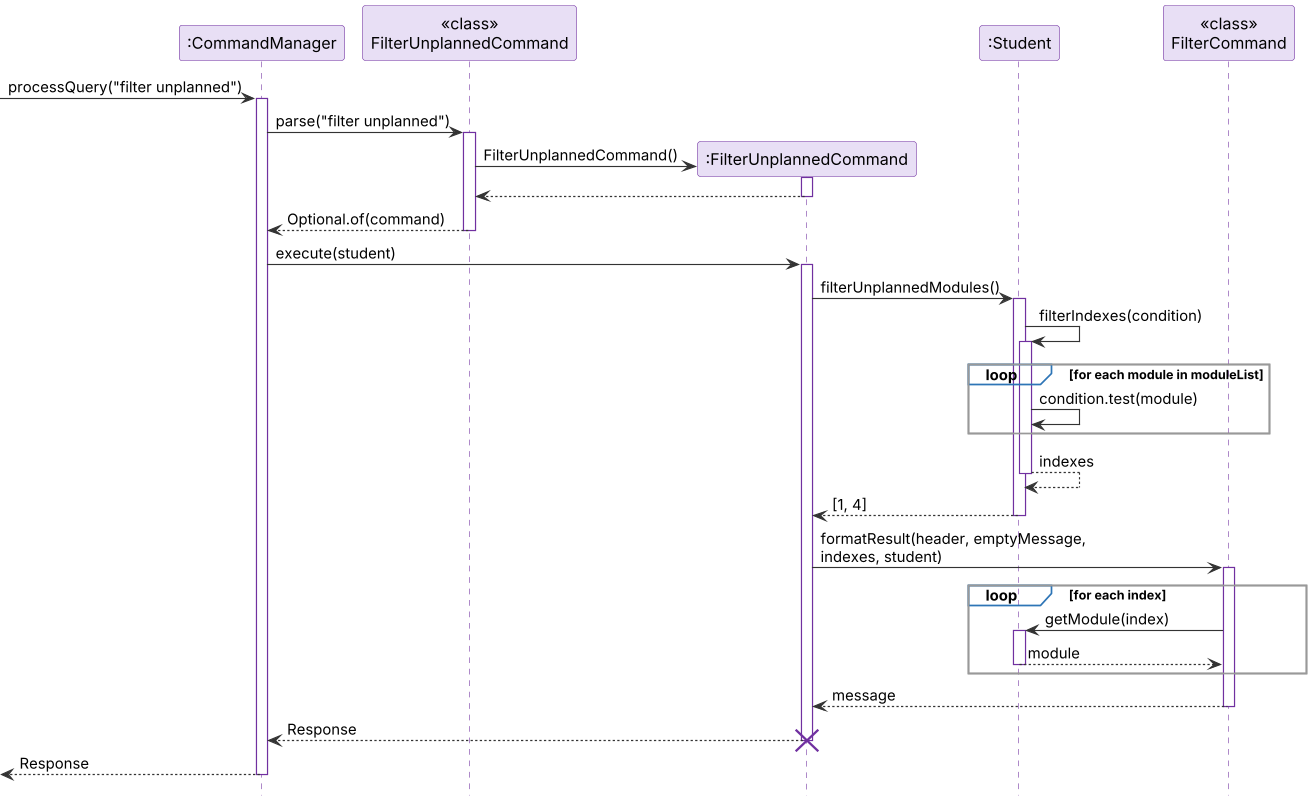

The diagram above was rendered by PlantUML. Its source (embedded in the PNG):
@startuml
!include style.puml

participant ":CommandManager" as CM
participant "<<class>>\nFilterUnplannedCommand" as UC
participant ":FilterUnplannedCommand" as U
participant ":Student" as S
participant "<<class>>\nFilterCommand" as FC

[-> CM ++ : processQuery("filter unplanned")
CM -> UC ++ : parse("filter unplanned")
create U
UC -> U : FilterUnplannedCommand()
activate U
U --> UC
deactivate U
UC --> CM -- : Optional.of(command)

CM -> U ++ : execute(student)
U -> S ++ : filterUnplannedModules()
S -> S ++ : filterIndexes(condition)
loop for each module in moduleList
    S -> S : condition.test(module)
end
S --> S -- : indexes
S --> U -- : [1, 4]
U -> FC ++ : formatResult(header, emptyMessage,\nindexes, student)
loop for each index
    FC -> S ++ : getModule(index)
    S --> FC -- : module
end
FC --> U -- : message
U --> CM -- : Response
destroy U
[<-- CM -- : Response
@enduml